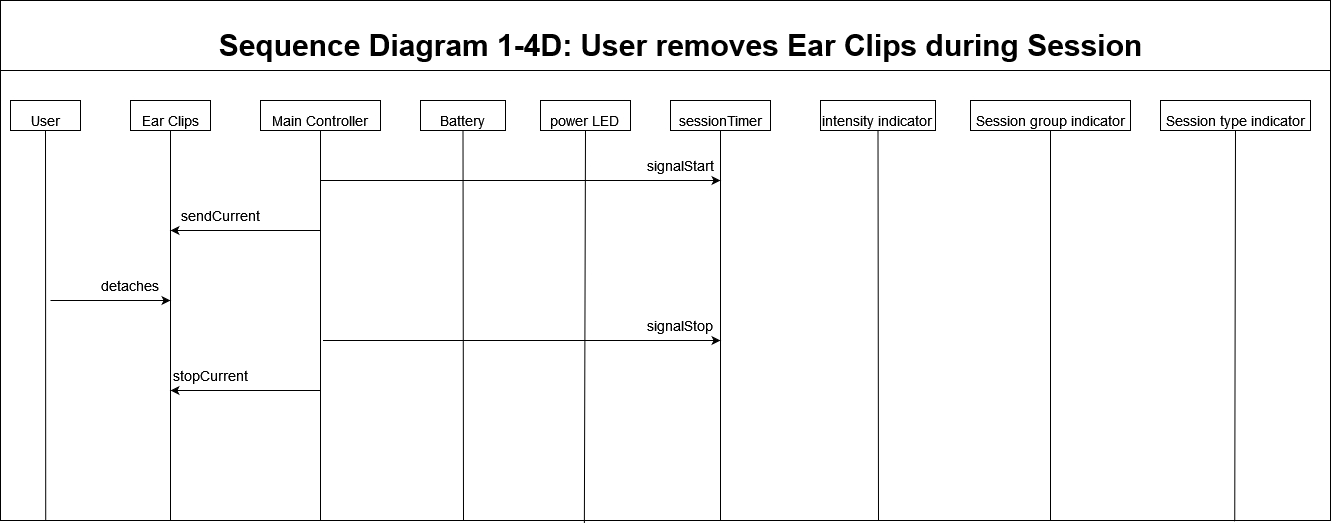

The diagram above was exported from draw.io. Its source (the exported page's mxGraphModel, read from the mxfile embedded in the PNG):
<mxGraphModel dx="1803" dy="1000" grid="1" gridSize="10" guides="1" tooltips="1" connect="1" arrows="1" fold="1" page="1" pageScale="1" pageWidth="1200" pageHeight="1920" math="0" shadow="0">
  <root>
    <mxCell id="0" />
    <mxCell id="1" parent="0" />
    <mxCell id="1cAhpBCEUvHosmJE_knh-52" value="" style="rounded=0;whiteSpace=wrap;html=1;fontSize=14;" vertex="1" parent="1">
      <mxGeometry x="30" y="40" width="1330" height="520" as="geometry" />
    </mxCell>
    <mxCell id="1cAhpBCEUvHosmJE_knh-2" value="" style="endArrow=none;html=1;rounded=0;" edge="1" parent="1">
      <mxGeometry width="50" height="50" relative="1" as="geometry">
        <mxPoint x="29.999999999999773" y="110" as="sourcePoint" />
        <mxPoint x="1360" y="110" as="targetPoint" />
      </mxGeometry>
    </mxCell>
    <mxCell id="1cAhpBCEUvHosmJE_knh-3" value="&lt;b&gt;&lt;font style=&quot;font-size: 30px&quot;&gt;Sequence Diagram 1-4D: User removes Ear Clips during Session&lt;br&gt;&lt;/font&gt;&lt;/b&gt;" style="text;html=1;align=center;verticalAlign=middle;resizable=0;points=[];autosize=1;strokeColor=none;fillColor=none;" vertex="1" parent="1">
      <mxGeometry x="240" y="70" width="940" height="30" as="geometry" />
    </mxCell>
    <mxCell id="1cAhpBCEUvHosmJE_knh-4" value="&lt;font style=&quot;font-size: 14px&quot;&gt;User&lt;/font&gt;" style="rounded=0;whiteSpace=wrap;html=1;fontSize=30;" vertex="1" parent="1">
      <mxGeometry x="40" y="140" width="70" height="30" as="geometry" />
    </mxCell>
    <mxCell id="1cAhpBCEUvHosmJE_knh-5" value="" style="endArrow=none;html=1;rounded=0;fontSize=21;entryX=0.5;entryY=1;entryDx=0;entryDy=0;exitX=0.034;exitY=0.999;exitDx=0;exitDy=0;exitPerimeter=0;" edge="1" parent="1" target="1cAhpBCEUvHosmJE_knh-4" source="1cAhpBCEUvHosmJE_knh-52">
      <mxGeometry width="50" height="50" relative="1" as="geometry">
        <mxPoint x="75" y="740" as="sourcePoint" />
        <mxPoint x="725" y="370" as="targetPoint" />
      </mxGeometry>
    </mxCell>
    <mxCell id="1cAhpBCEUvHosmJE_knh-6" style="edgeStyle=none;rounded=0;orthogonalLoop=1;jettySize=auto;html=1;exitX=0.75;exitY=1;exitDx=0;exitDy=0;fontSize=15;" edge="1" parent="1">
      <mxGeometry relative="1" as="geometry">
        <mxPoint x="335" y="170" as="sourcePoint" />
        <mxPoint x="335" y="170" as="targetPoint" />
      </mxGeometry>
    </mxCell>
    <mxCell id="1cAhpBCEUvHosmJE_knh-7" value="&lt;font style=&quot;font-size: 14px&quot;&gt;Main Controller&lt;/font&gt;" style="rounded=0;whiteSpace=wrap;html=1;fontSize=30;" vertex="1" parent="1">
      <mxGeometry x="290" y="140" width="120" height="30" as="geometry" />
    </mxCell>
    <mxCell id="1cAhpBCEUvHosmJE_knh-8" value="" style="endArrow=none;html=1;rounded=0;fontSize=21;entryX=0.5;entryY=1;entryDx=0;entryDy=0;" edge="1" parent="1" target="1cAhpBCEUvHosmJE_knh-7">
      <mxGeometry width="50" height="50" relative="1" as="geometry">
        <mxPoint x="350" y="560" as="sourcePoint" />
        <mxPoint x="175" y="210" as="targetPoint" />
      </mxGeometry>
    </mxCell>
    <mxCell id="1cAhpBCEUvHosmJE_knh-9" value="&lt;font style=&quot;font-size: 14px&quot;&gt;Ear Clips&lt;/font&gt;" style="rounded=0;whiteSpace=wrap;html=1;fontSize=30;" vertex="1" parent="1">
      <mxGeometry x="160" y="140" width="80" height="30" as="geometry" />
    </mxCell>
    <mxCell id="1cAhpBCEUvHosmJE_knh-10" value="" style="endArrow=none;html=1;rounded=0;fontSize=21;entryX=0.5;entryY=1;entryDx=0;entryDy=0;" edge="1" parent="1" target="1cAhpBCEUvHosmJE_knh-9">
      <mxGeometry width="50" height="50" relative="1" as="geometry">
        <mxPoint x="200" y="560" as="sourcePoint" />
        <mxPoint x="-175" y="210" as="targetPoint" />
      </mxGeometry>
    </mxCell>
    <mxCell id="1cAhpBCEUvHosmJE_knh-11" value="&lt;font style=&quot;font-size: 14px&quot;&gt;sessionTimer&lt;/font&gt;" style="rounded=0;whiteSpace=wrap;html=1;fontSize=30;" vertex="1" parent="1">
      <mxGeometry x="700" y="140" width="100" height="30" as="geometry" />
    </mxCell>
    <mxCell id="1cAhpBCEUvHosmJE_knh-12" value="" style="endArrow=none;html=1;rounded=0;fontSize=21;entryX=0.5;entryY=1;entryDx=0;entryDy=0;" edge="1" parent="1" target="1cAhpBCEUvHosmJE_knh-11">
      <mxGeometry width="50" height="50" relative="1" as="geometry">
        <mxPoint x="750" y="560" as="sourcePoint" />
        <mxPoint x="760" y="170" as="targetPoint" />
      </mxGeometry>
    </mxCell>
    <mxCell id="1cAhpBCEUvHosmJE_knh-13" value="&lt;font style=&quot;font-size: 14px&quot;&gt;intensity indicator&lt;br&gt;&lt;/font&gt;" style="rounded=0;whiteSpace=wrap;html=1;fontSize=30;" vertex="1" parent="1">
      <mxGeometry x="850" y="140" width="115" height="30" as="geometry" />
    </mxCell>
    <mxCell id="1cAhpBCEUvHosmJE_knh-14" value="" style="endArrow=none;html=1;rounded=0;fontSize=21;entryX=0.5;entryY=1;entryDx=0;entryDy=0;" edge="1" parent="1" target="1cAhpBCEUvHosmJE_knh-13">
      <mxGeometry width="50" height="50" relative="1" as="geometry">
        <mxPoint x="908" y="560" as="sourcePoint" />
        <mxPoint x="685" y="210" as="targetPoint" />
      </mxGeometry>
    </mxCell>
    <mxCell id="1cAhpBCEUvHosmJE_knh-15" value="&lt;font style=&quot;font-size: 14px&quot;&gt;power LED&lt;br&gt;&lt;/font&gt;" style="rounded=0;whiteSpace=wrap;html=1;fontSize=30;" vertex="1" parent="1">
      <mxGeometry x="570" y="140" width="90" height="30" as="geometry" />
    </mxCell>
    <mxCell id="1cAhpBCEUvHosmJE_knh-16" value="&lt;font style=&quot;font-size: 14px&quot;&gt;Battery&lt;/font&gt;" style="rounded=0;whiteSpace=wrap;html=1;fontSize=30;" vertex="1" parent="1">
      <mxGeometry x="450" y="140" width="85" height="30" as="geometry" />
    </mxCell>
    <mxCell id="1cAhpBCEUvHosmJE_knh-17" value="" style="endArrow=none;html=1;rounded=0;fontSize=21;entryX=0.5;entryY=1;entryDx=0;entryDy=0;" edge="1" parent="1" target="1cAhpBCEUvHosmJE_knh-16">
      <mxGeometry width="50" height="50" relative="1" as="geometry">
        <mxPoint x="493" y="560" as="sourcePoint" />
        <mxPoint x="395" y="210" as="targetPoint" />
      </mxGeometry>
    </mxCell>
    <mxCell id="1cAhpBCEUvHosmJE_knh-18" value="" style="endArrow=none;html=1;rounded=0;fontSize=21;entryX=0.5;entryY=1;entryDx=0;entryDy=0;exitX=0.439;exitY=1.005;exitDx=0;exitDy=0;exitPerimeter=0;" edge="1" parent="1" target="1cAhpBCEUvHosmJE_knh-15" source="1cAhpBCEUvHosmJE_knh-52">
      <mxGeometry width="50" height="50" relative="1" as="geometry">
        <mxPoint x="615" y="740" as="sourcePoint" />
        <mxPoint x="385" y="210" as="targetPoint" />
      </mxGeometry>
    </mxCell>
    <mxCell id="1cAhpBCEUvHosmJE_knh-19" value="" style="endArrow=classic;html=1;rounded=0;fontSize=14;" edge="1" parent="1">
      <mxGeometry width="50" height="50" relative="1" as="geometry">
        <mxPoint x="350" y="220" as="sourcePoint" />
        <mxPoint x="750" y="220" as="targetPoint" />
      </mxGeometry>
    </mxCell>
    <mxCell id="1cAhpBCEUvHosmJE_knh-20" value="signalStart" style="text;html=1;strokeColor=none;fillColor=none;align=center;verticalAlign=middle;whiteSpace=wrap;rounded=0;fontSize=14;" vertex="1" parent="1">
      <mxGeometry x="680" y="190" width="60" height="30" as="geometry" />
    </mxCell>
    <mxCell id="1cAhpBCEUvHosmJE_knh-21" value="" style="endArrow=classic;html=1;rounded=0;fontSize=14;" edge="1" parent="1">
      <mxGeometry width="50" height="50" relative="1" as="geometry">
        <mxPoint x="350" y="270" as="sourcePoint" />
        <mxPoint x="200" y="270" as="targetPoint" />
      </mxGeometry>
    </mxCell>
    <mxCell id="1cAhpBCEUvHosmJE_knh-22" value="sendCurrent" style="text;html=1;strokeColor=none;fillColor=none;align=center;verticalAlign=middle;whiteSpace=wrap;rounded=0;fontSize=14;" vertex="1" parent="1">
      <mxGeometry x="220" y="240" width="60" height="30" as="geometry" />
    </mxCell>
    <mxCell id="1cAhpBCEUvHosmJE_knh-25" value="" style="endArrow=classic;html=1;rounded=0;fontSize=14;" edge="1" parent="1">
      <mxGeometry width="50" height="50" relative="1" as="geometry">
        <mxPoint x="352.5" y="380" as="sourcePoint" />
        <mxPoint x="750" y="380" as="targetPoint" />
      </mxGeometry>
    </mxCell>
    <mxCell id="1cAhpBCEUvHosmJE_knh-26" value="signalStop" style="text;html=1;strokeColor=none;fillColor=none;align=center;verticalAlign=middle;whiteSpace=wrap;rounded=0;fontSize=14;" vertex="1" parent="1">
      <mxGeometry x="680" y="350" width="60" height="30" as="geometry" />
    </mxCell>
    <mxCell id="1cAhpBCEUvHosmJE_knh-29" value="&lt;font style=&quot;font-size: 14px&quot;&gt;Session group indicator&lt;/font&gt;" style="rounded=0;whiteSpace=wrap;html=1;fontSize=30;" vertex="1" parent="1">
      <mxGeometry x="1000" y="140" width="160" height="30" as="geometry" />
    </mxCell>
    <mxCell id="1cAhpBCEUvHosmJE_knh-30" value="" style="endArrow=none;html=1;rounded=0;fontSize=21;entryX=0.5;entryY=1;entryDx=0;entryDy=0;" edge="1" parent="1" target="1cAhpBCEUvHosmJE_knh-29">
      <mxGeometry width="50" height="50" relative="1" as="geometry">
        <mxPoint x="1080" y="560" as="sourcePoint" />
        <mxPoint x="945" y="210" as="targetPoint" />
      </mxGeometry>
    </mxCell>
    <mxCell id="1cAhpBCEUvHosmJE_knh-31" value="&lt;font style=&quot;font-size: 14px&quot;&gt;Session type indicator&lt;/font&gt;" style="rounded=0;whiteSpace=wrap;html=1;fontSize=30;" vertex="1" parent="1">
      <mxGeometry x="1190" y="140" width="150" height="30" as="geometry" />
    </mxCell>
    <mxCell id="1cAhpBCEUvHosmJE_knh-32" value="" style="endArrow=none;html=1;rounded=0;fontSize=21;entryX=0.5;entryY=1;entryDx=0;entryDy=0;exitX=0.928;exitY=1.002;exitDx=0;exitDy=0;exitPerimeter=0;" edge="1" parent="1" target="1cAhpBCEUvHosmJE_knh-31" source="1cAhpBCEUvHosmJE_knh-52">
      <mxGeometry width="50" height="50" relative="1" as="geometry">
        <mxPoint x="1265" y="740" as="sourcePoint" />
        <mxPoint x="1125" y="210" as="targetPoint" />
      </mxGeometry>
    </mxCell>
    <mxCell id="1cAhpBCEUvHosmJE_knh-45" value="" style="endArrow=classic;html=1;rounded=0;fontSize=14;" edge="1" parent="1">
      <mxGeometry width="50" height="50" relative="1" as="geometry">
        <mxPoint x="350" y="430" as="sourcePoint" />
        <mxPoint x="200" y="430" as="targetPoint" />
      </mxGeometry>
    </mxCell>
    <mxCell id="1cAhpBCEUvHosmJE_knh-46" value="stopCurrent" style="text;html=1;strokeColor=none;fillColor=none;align=center;verticalAlign=middle;whiteSpace=wrap;rounded=0;fontSize=14;" vertex="1" parent="1">
      <mxGeometry x="210" y="400" width="60" height="30" as="geometry" />
    </mxCell>
    <mxCell id="1cAhpBCEUvHosmJE_knh-50" value="" style="endArrow=classic;html=1;rounded=0;" edge="1" parent="1">
      <mxGeometry width="50" height="50" relative="1" as="geometry">
        <mxPoint x="80" y="340" as="sourcePoint" />
        <mxPoint x="200" y="340" as="targetPoint" />
      </mxGeometry>
    </mxCell>
    <mxCell id="1cAhpBCEUvHosmJE_knh-51" value="&lt;font style=&quot;font-size: 14px&quot;&gt;detaches&lt;/font&gt;" style="text;html=1;strokeColor=none;fillColor=none;align=center;verticalAlign=middle;whiteSpace=wrap;rounded=0;" vertex="1" parent="1">
      <mxGeometry x="130" y="310" width="60" height="30" as="geometry" />
    </mxCell>
  </root>
</mxGraphModel>